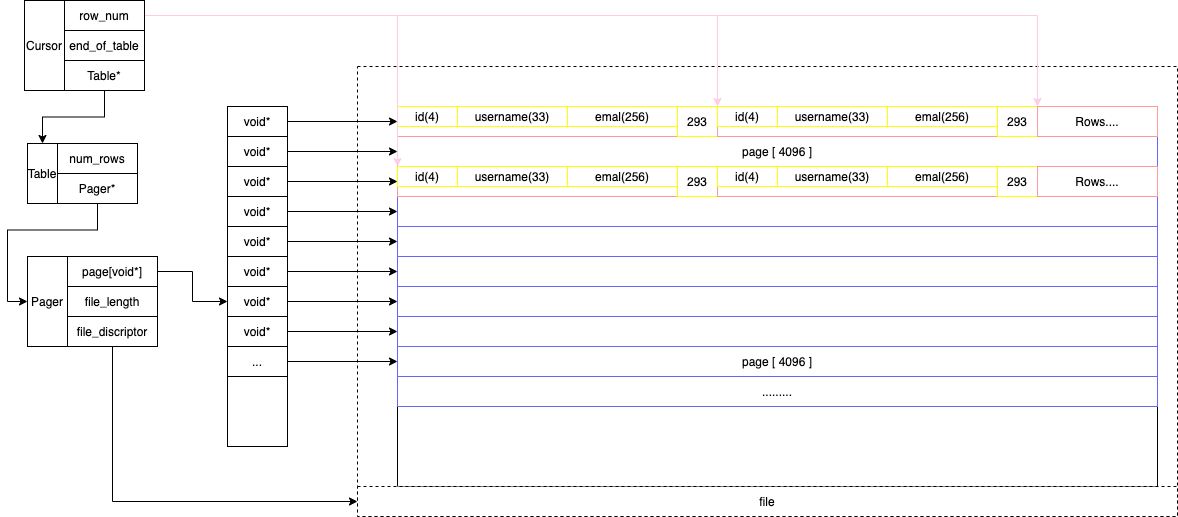

The diagram above was exported from draw.io. Its source (the exported page's mxGraphModel, read from the mxfile embedded in the PNG):
<mxGraphModel dx="1054" dy="1741" grid="1" gridSize="10" guides="1" tooltips="1" connect="1" arrows="1" fold="1" page="1" pageScale="1" pageWidth="850" pageHeight="1100" background="none" math="0" shadow="0">
  <root>
    <mxCell id="0" />
    <mxCell id="1" parent="0" />
    <mxCell id="82" value="" style="rounded=0;whiteSpace=wrap;html=1;dashed=1;" parent="1" vertex="1">
      <mxGeometry x="380" width="820" height="450" as="geometry" />
    </mxCell>
    <mxCell id="2" value="Table" style="rounded=0;whiteSpace=wrap;html=1;" parent="1" vertex="1">
      <mxGeometry x="50" y="77" width="30" height="60" as="geometry" />
    </mxCell>
    <mxCell id="3" value="num_rows" style="rounded=0;whiteSpace=wrap;html=1;" parent="1" vertex="1">
      <mxGeometry x="80" y="77" width="80" height="30" as="geometry" />
    </mxCell>
    <mxCell id="80" style="edgeStyle=orthogonalEdgeStyle;rounded=0;orthogonalLoop=1;jettySize=auto;html=1;exitX=0.5;exitY=1;exitDx=0;exitDy=0;entryX=0;entryY=0.5;entryDx=0;entryDy=0;" parent="1" source="4" target="77" edge="1">
      <mxGeometry relative="1" as="geometry" />
    </mxCell>
    <mxCell id="4" value="Pager*" style="rounded=0;whiteSpace=wrap;html=1;" parent="1" vertex="1">
      <mxGeometry x="80" y="107" width="80" height="30" as="geometry" />
    </mxCell>
    <mxCell id="5" value="" style="rounded=0;whiteSpace=wrap;html=1;" parent="1" vertex="1">
      <mxGeometry x="250" y="40" width="60" height="340" as="geometry" />
    </mxCell>
    <mxCell id="8" value="" style="rounded=0;whiteSpace=wrap;html=1;" parent="1" vertex="1">
      <mxGeometry x="420" y="40" width="760" height="380" as="geometry" />
    </mxCell>
    <mxCell id="11" style="edgeStyle=orthogonalEdgeStyle;rounded=0;orthogonalLoop=1;jettySize=auto;html=1;exitX=1;exitY=0.5;exitDx=0;exitDy=0;entryX=0;entryY=0.5;entryDx=0;entryDy=0;" parent="1" source="9" target="10" edge="1">
      <mxGeometry relative="1" as="geometry" />
    </mxCell>
    <mxCell id="9" value="void*" style="rounded=0;whiteSpace=wrap;html=1;" parent="1" vertex="1">
      <mxGeometry x="250" y="40" width="60" height="30" as="geometry" />
    </mxCell>
    <mxCell id="10" value="" style="rounded=0;whiteSpace=wrap;html=1;strokeColor=#6666FF;" parent="1" vertex="1">
      <mxGeometry x="420" y="40" width="760" height="30" as="geometry" />
    </mxCell>
    <mxCell id="20" style="edgeStyle=orthogonalEdgeStyle;rounded=0;orthogonalLoop=1;jettySize=auto;html=1;exitX=1;exitY=0.5;exitDx=0;exitDy=0;entryX=0;entryY=0.5;entryDx=0;entryDy=0;" parent="1" source="12" target="19" edge="1">
      <mxGeometry relative="1" as="geometry" />
    </mxCell>
    <mxCell id="12" value="void*" style="rounded=0;whiteSpace=wrap;html=1;" parent="1" vertex="1">
      <mxGeometry x="250" y="70" width="60" height="30" as="geometry" />
    </mxCell>
    <mxCell id="24" style="edgeStyle=orthogonalEdgeStyle;rounded=0;orthogonalLoop=1;jettySize=auto;html=1;exitX=1;exitY=0.5;exitDx=0;exitDy=0;entryX=0;entryY=0.5;entryDx=0;entryDy=0;" parent="1" source="13" target="23" edge="1">
      <mxGeometry relative="1" as="geometry" />
    </mxCell>
    <mxCell id="13" value="void*" style="rounded=0;whiteSpace=wrap;html=1;" parent="1" vertex="1">
      <mxGeometry x="250" y="100" width="60" height="30" as="geometry" />
    </mxCell>
    <mxCell id="31" style="edgeStyle=orthogonalEdgeStyle;rounded=0;orthogonalLoop=1;jettySize=auto;html=1;exitX=1;exitY=0.5;exitDx=0;exitDy=0;" parent="1" source="14" target="25" edge="1">
      <mxGeometry relative="1" as="geometry" />
    </mxCell>
    <mxCell id="14" value="void*" style="rounded=0;whiteSpace=wrap;html=1;" parent="1" vertex="1">
      <mxGeometry x="250" y="130" width="60" height="30" as="geometry" />
    </mxCell>
    <mxCell id="32" style="edgeStyle=orthogonalEdgeStyle;rounded=0;orthogonalLoop=1;jettySize=auto;html=1;exitX=1;exitY=0.5;exitDx=0;exitDy=0;entryX=0;entryY=0.5;entryDx=0;entryDy=0;" parent="1" source="15" target="26" edge="1">
      <mxGeometry relative="1" as="geometry" />
    </mxCell>
    <mxCell id="15" value="void*" style="rounded=0;whiteSpace=wrap;html=1;" parent="1" vertex="1">
      <mxGeometry x="250" y="160" width="60" height="30" as="geometry" />
    </mxCell>
    <mxCell id="33" style="edgeStyle=orthogonalEdgeStyle;rounded=0;orthogonalLoop=1;jettySize=auto;html=1;exitX=1;exitY=0.5;exitDx=0;exitDy=0;entryX=0;entryY=0.5;entryDx=0;entryDy=0;" parent="1" source="16" target="27" edge="1">
      <mxGeometry relative="1" as="geometry" />
    </mxCell>
    <mxCell id="16" value="void*" style="rounded=0;whiteSpace=wrap;html=1;" parent="1" vertex="1">
      <mxGeometry x="250" y="190" width="60" height="30" as="geometry" />
    </mxCell>
    <mxCell id="34" style="edgeStyle=orthogonalEdgeStyle;rounded=0;orthogonalLoop=1;jettySize=auto;html=1;exitX=1;exitY=0.5;exitDx=0;exitDy=0;entryX=0;entryY=0.5;entryDx=0;entryDy=0;" parent="1" source="17" target="28" edge="1">
      <mxGeometry relative="1" as="geometry" />
    </mxCell>
    <mxCell id="17" value="void*" style="rounded=0;whiteSpace=wrap;html=1;" parent="1" vertex="1">
      <mxGeometry x="250" y="220" width="60" height="30" as="geometry" />
    </mxCell>
    <mxCell id="35" style="edgeStyle=orthogonalEdgeStyle;rounded=0;orthogonalLoop=1;jettySize=auto;html=1;exitX=1;exitY=0.5;exitDx=0;exitDy=0;entryX=0;entryY=0.5;entryDx=0;entryDy=0;" parent="1" source="18" target="29" edge="1">
      <mxGeometry relative="1" as="geometry" />
    </mxCell>
    <mxCell id="18" value="void*" style="rounded=0;whiteSpace=wrap;html=1;" parent="1" vertex="1">
      <mxGeometry x="250" y="250" width="60" height="30" as="geometry" />
    </mxCell>
    <mxCell id="19" value="&lt;span&gt;page [ 4096 ]&lt;/span&gt;" style="rounded=0;whiteSpace=wrap;html=1;strokeColor=#6666FF;" parent="1" vertex="1">
      <mxGeometry x="420" y="70" width="760" height="30" as="geometry" />
    </mxCell>
    <mxCell id="36" style="edgeStyle=orthogonalEdgeStyle;rounded=0;orthogonalLoop=1;jettySize=auto;html=1;exitX=1;exitY=0.5;exitDx=0;exitDy=0;entryX=0;entryY=0.5;entryDx=0;entryDy=0;" parent="1" source="21" target="30" edge="1">
      <mxGeometry relative="1" as="geometry" />
    </mxCell>
    <mxCell id="21" value="..." style="rounded=0;whiteSpace=wrap;html=1;" parent="1" vertex="1">
      <mxGeometry x="250" y="280" width="60" height="30" as="geometry" />
    </mxCell>
    <mxCell id="23" value="" style="rounded=0;whiteSpace=wrap;html=1;strokeColor=#6666FF;" parent="1" vertex="1">
      <mxGeometry x="420" y="100" width="760" height="30" as="geometry" />
    </mxCell>
    <mxCell id="25" value="" style="rounded=0;whiteSpace=wrap;html=1;strokeColor=#6666FF;" parent="1" vertex="1">
      <mxGeometry x="420" y="130" width="760" height="30" as="geometry" />
    </mxCell>
    <mxCell id="26" value="" style="rounded=0;whiteSpace=wrap;html=1;strokeColor=#6666FF;" parent="1" vertex="1">
      <mxGeometry x="420" y="160" width="760" height="30" as="geometry" />
    </mxCell>
    <mxCell id="27" value="" style="rounded=0;whiteSpace=wrap;html=1;strokeColor=#6666FF;" parent="1" vertex="1">
      <mxGeometry x="420" y="190" width="760" height="30" as="geometry" />
    </mxCell>
    <mxCell id="28" value="" style="rounded=0;whiteSpace=wrap;html=1;strokeColor=#6666FF;" parent="1" vertex="1">
      <mxGeometry x="420" y="220" width="760" height="30" as="geometry" />
    </mxCell>
    <mxCell id="29" value="" style="rounded=0;whiteSpace=wrap;html=1;strokeColor=#6666FF;" parent="1" vertex="1">
      <mxGeometry x="420" y="250" width="760" height="30" as="geometry" />
    </mxCell>
    <mxCell id="30" value="page [ 4096 ]" style="rounded=0;whiteSpace=wrap;html=1;strokeColor=#6666FF;" parent="1" vertex="1">
      <mxGeometry x="420" y="280" width="760" height="30" as="geometry" />
    </mxCell>
    <mxCell id="43" value="" style="group" parent="1" vertex="1" connectable="0">
      <mxGeometry x="420" y="40" width="320" height="30" as="geometry" />
    </mxCell>
    <mxCell id="37" value="" style="rounded=0;whiteSpace=wrap;html=1;strokeColor=#FF9999;" parent="43" vertex="1">
      <mxGeometry width="320" height="30" as="geometry" />
    </mxCell>
    <mxCell id="39" value="id(4)" style="rounded=0;whiteSpace=wrap;html=1;strokeColor=#FFFF00;" parent="43" vertex="1">
      <mxGeometry width="60" height="20" as="geometry" />
    </mxCell>
    <mxCell id="40" value="username(33)" style="rounded=0;whiteSpace=wrap;html=1;strokeColor=#FFFF00;" parent="43" vertex="1">
      <mxGeometry x="60" width="110" height="20" as="geometry" />
    </mxCell>
    <mxCell id="41" value="emal(256)" style="rounded=0;whiteSpace=wrap;html=1;strokeColor=#FFFF00;" parent="43" vertex="1">
      <mxGeometry x="170" width="110" height="20" as="geometry" />
    </mxCell>
    <mxCell id="42" value="293" style="rounded=0;whiteSpace=wrap;html=1;strokeColor=#FFFF00;" parent="43" vertex="1">
      <mxGeometry x="280" width="40" height="30" as="geometry" />
    </mxCell>
    <mxCell id="56" value="" style="group" parent="1" vertex="1" connectable="0">
      <mxGeometry x="740" y="40" width="320" height="30" as="geometry" />
    </mxCell>
    <mxCell id="57" value="" style="rounded=0;whiteSpace=wrap;html=1;strokeColor=#FF9999;" parent="56" vertex="1">
      <mxGeometry width="320" height="30" as="geometry" />
    </mxCell>
    <mxCell id="58" value="id(4)" style="rounded=0;whiteSpace=wrap;html=1;strokeColor=#FFFF00;" parent="56" vertex="1">
      <mxGeometry width="60" height="20" as="geometry" />
    </mxCell>
    <mxCell id="59" value="username(33)" style="rounded=0;whiteSpace=wrap;html=1;strokeColor=#FFFF00;" parent="56" vertex="1">
      <mxGeometry x="60" width="110" height="20" as="geometry" />
    </mxCell>
    <mxCell id="60" value="emal(256)" style="rounded=0;whiteSpace=wrap;html=1;strokeColor=#FFFF00;" parent="56" vertex="1">
      <mxGeometry x="170" width="110" height="20" as="geometry" />
    </mxCell>
    <mxCell id="61" value="293" style="rounded=0;whiteSpace=wrap;html=1;strokeColor=#FFFF00;" parent="56" vertex="1">
      <mxGeometry x="280" width="40" height="30" as="geometry" />
    </mxCell>
    <mxCell id="62" value="Rows...." style="rounded=0;whiteSpace=wrap;html=1;strokeColor=#FF9999;" parent="1" vertex="1">
      <mxGeometry x="1060" y="40" width="120" height="30" as="geometry" />
    </mxCell>
    <mxCell id="63" value="" style="group" parent="1" vertex="1" connectable="0">
      <mxGeometry x="420" y="100" width="320" height="30" as="geometry" />
    </mxCell>
    <mxCell id="64" value="" style="rounded=0;whiteSpace=wrap;html=1;strokeColor=#FF9999;" parent="63" vertex="1">
      <mxGeometry width="320" height="30" as="geometry" />
    </mxCell>
    <mxCell id="65" value="id(4)" style="rounded=0;whiteSpace=wrap;html=1;strokeColor=#FFFF00;" parent="63" vertex="1">
      <mxGeometry width="60" height="20" as="geometry" />
    </mxCell>
    <mxCell id="66" value="username(33)" style="rounded=0;whiteSpace=wrap;html=1;strokeColor=#FFFF00;" parent="63" vertex="1">
      <mxGeometry x="60" width="110" height="20" as="geometry" />
    </mxCell>
    <mxCell id="67" value="emal(256)" style="rounded=0;whiteSpace=wrap;html=1;strokeColor=#FFFF00;" parent="63" vertex="1">
      <mxGeometry x="170" width="110" height="20" as="geometry" />
    </mxCell>
    <mxCell id="68" value="293" style="rounded=0;whiteSpace=wrap;html=1;strokeColor=#FFFF00;" parent="63" vertex="1">
      <mxGeometry x="280" width="40" height="30" as="geometry" />
    </mxCell>
    <mxCell id="69" value="" style="group" parent="1" vertex="1" connectable="0">
      <mxGeometry x="740" y="100" width="320" height="30" as="geometry" />
    </mxCell>
    <mxCell id="70" value="" style="rounded=0;whiteSpace=wrap;html=1;strokeColor=#FF9999;" parent="69" vertex="1">
      <mxGeometry width="320" height="30" as="geometry" />
    </mxCell>
    <mxCell id="71" value="id(4)" style="rounded=0;whiteSpace=wrap;html=1;strokeColor=#FFFF00;" parent="69" vertex="1">
      <mxGeometry width="60" height="20" as="geometry" />
    </mxCell>
    <mxCell id="72" value="username(33)" style="rounded=0;whiteSpace=wrap;html=1;strokeColor=#FFFF00;" parent="69" vertex="1">
      <mxGeometry x="60" width="110" height="20" as="geometry" />
    </mxCell>
    <mxCell id="73" value="emal(256)" style="rounded=0;whiteSpace=wrap;html=1;strokeColor=#FFFF00;" parent="69" vertex="1">
      <mxGeometry x="170" width="110" height="20" as="geometry" />
    </mxCell>
    <mxCell id="74" value="293" style="rounded=0;whiteSpace=wrap;html=1;strokeColor=#FFFF00;" parent="69" vertex="1">
      <mxGeometry x="280" width="40" height="30" as="geometry" />
    </mxCell>
    <mxCell id="75" value="Rows...." style="rounded=0;whiteSpace=wrap;html=1;strokeColor=#FF9999;" parent="1" vertex="1">
      <mxGeometry x="1060" y="100" width="120" height="30" as="geometry" />
    </mxCell>
    <mxCell id="76" value="........." style="rounded=0;whiteSpace=wrap;html=1;strokeColor=#6666FF;" parent="1" vertex="1">
      <mxGeometry x="420" y="310" width="760" height="30" as="geometry" />
    </mxCell>
    <mxCell id="77" value="Pager" style="rounded=0;whiteSpace=wrap;html=1;" parent="1" vertex="1">
      <mxGeometry x="50" y="190" width="40" height="90" as="geometry" />
    </mxCell>
    <mxCell id="91" style="edgeStyle=orthogonalEdgeStyle;rounded=0;orthogonalLoop=1;jettySize=auto;html=1;exitX=0.5;exitY=1;exitDx=0;exitDy=0;entryX=0;entryY=0.5;entryDx=0;entryDy=0;" parent="1" source="78" edge="1" target="92">
      <mxGeometry relative="1" as="geometry">
        <mxPoint x="360" y="572" as="targetPoint" />
        <Array as="points">
          <mxPoint x="135" y="435" />
        </Array>
      </mxGeometry>
    </mxCell>
    <mxCell id="78" value="file_discriptor" style="rounded=0;whiteSpace=wrap;html=1;" parent="1" vertex="1">
      <mxGeometry x="90" y="250" width="90" height="30" as="geometry" />
    </mxCell>
    <mxCell id="81" style="edgeStyle=orthogonalEdgeStyle;rounded=0;orthogonalLoop=1;jettySize=auto;html=1;exitX=1;exitY=0.5;exitDx=0;exitDy=0;entryX=0;entryY=0.5;entryDx=0;entryDy=0;" parent="1" source="79" target="17" edge="1">
      <mxGeometry relative="1" as="geometry" />
    </mxCell>
    <mxCell id="79" value="page[void*]" style="rounded=0;whiteSpace=wrap;html=1;" parent="1" vertex="1">
      <mxGeometry x="90" y="190" width="90" height="30" as="geometry" />
    </mxCell>
    <mxCell id="92" value="file" style="rounded=0;whiteSpace=wrap;html=1;dashed=1;" parent="1" vertex="1">
      <mxGeometry x="380" y="420" width="820" height="30" as="geometry" />
    </mxCell>
    <mxCell id="93" value="file_length" style="rounded=0;whiteSpace=wrap;html=1;" parent="1" vertex="1">
      <mxGeometry x="90" y="220" width="90" height="30" as="geometry" />
    </mxCell>
    <mxCell id="94" value="Cursor" style="rounded=0;whiteSpace=wrap;html=1;" vertex="1" parent="1">
      <mxGeometry x="47" y="-66" width="40" height="90" as="geometry" />
    </mxCell>
    <mxCell id="99" style="edgeStyle=orthogonalEdgeStyle;rounded=0;orthogonalLoop=1;jettySize=auto;html=1;exitX=1;exitY=0.5;exitDx=0;exitDy=0;entryX=1;entryY=0;entryDx=0;entryDy=0;strokeColor=#FFCCE6;" edge="1" parent="1" source="95" target="42">
      <mxGeometry relative="1" as="geometry" />
    </mxCell>
    <mxCell id="100" style="edgeStyle=orthogonalEdgeStyle;rounded=0;orthogonalLoop=1;jettySize=auto;html=1;exitX=1;exitY=0.5;exitDx=0;exitDy=0;entryX=1;entryY=0;entryDx=0;entryDy=0;strokeColor=#FFCCE6;" edge="1" parent="1" source="95" target="61">
      <mxGeometry relative="1" as="geometry" />
    </mxCell>
    <mxCell id="101" style="edgeStyle=orthogonalEdgeStyle;rounded=0;orthogonalLoop=1;jettySize=auto;html=1;exitX=1;exitY=0.5;exitDx=0;exitDy=0;entryX=0;entryY=0;entryDx=0;entryDy=0;strokeColor=#FFCCE6;" edge="1" parent="1" source="95" target="65">
      <mxGeometry relative="1" as="geometry" />
    </mxCell>
    <mxCell id="95" value="row_num" style="rounded=0;whiteSpace=wrap;html=1;" vertex="1" parent="1">
      <mxGeometry x="87" y="-66" width="80" height="30" as="geometry" />
    </mxCell>
    <mxCell id="96" value="end_of_table" style="rounded=0;whiteSpace=wrap;html=1;" vertex="1" parent="1">
      <mxGeometry x="87" y="-36" width="80" height="30" as="geometry" />
    </mxCell>
    <mxCell id="98" style="edgeStyle=orthogonalEdgeStyle;rounded=0;orthogonalLoop=1;jettySize=auto;html=1;exitX=0.5;exitY=1;exitDx=0;exitDy=0;entryX=0.5;entryY=0;entryDx=0;entryDy=0;" edge="1" parent="1" source="97" target="2">
      <mxGeometry relative="1" as="geometry" />
    </mxCell>
    <mxCell id="97" value="Table*" style="rounded=0;whiteSpace=wrap;html=1;" vertex="1" parent="1">
      <mxGeometry x="87" y="-6" width="80" height="30" as="geometry" />
    </mxCell>
  </root>
</mxGraphModel>